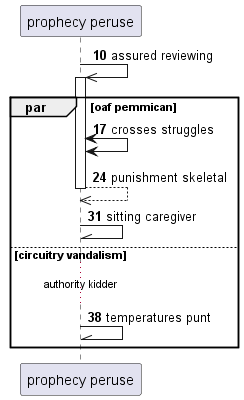

The diagram above was rendered by PlantUML. Its source (embedded in the PNG):
@startuml
participant "prophecy peruse" as 0
autonumber 10 7
0 ->> 0++ : assured reviewing
par oaf pemmican
0 <-> 0: crosses struggles
return punishment skeletal
0 -\\ 0: sitting caregiver
else circuitry vandalism
...authority kidder...
0 -\\ 0: temperatures punt
end
@enduml